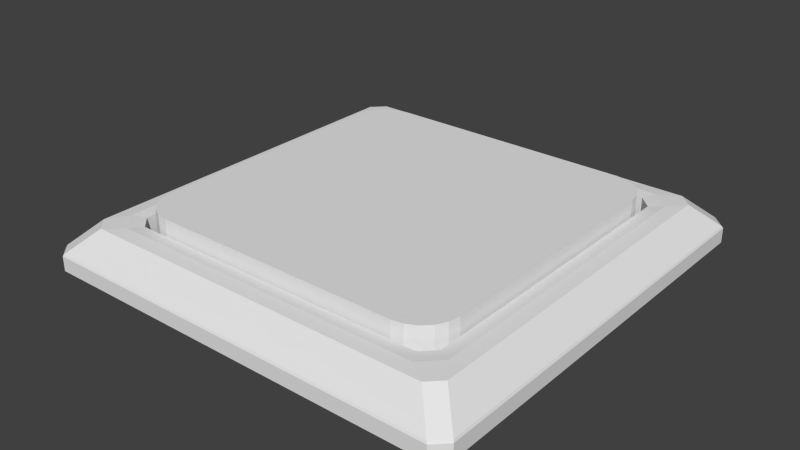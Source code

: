 # Source: Sprungplatte.blend  (saved by Blender 2.76.0; exported with 4.5.12 LTS)
import bpy
from mathutils import Matrix  # noqa: F401  (used for matrix-valued properties, if any)

bpy.ops.wm.read_factory_settings(use_empty=True)
scene = bpy.context.scene
scene.name = 'Scene'

# ---- collections
col_collection_1 = bpy.data.collections.new('Collection 1'); scene.collection.children.link(col_collection_1)

# ---- world
world_world = bpy.data.worlds.new('World'); scene.world = world_world
world_world.color = (0.05088, 0.05088, 0.05088)
world_world.use_sun_shadow = False
world_world.sun_shadow_jitter_overblur = 0.0
world_world.cycles.sampling_method = 'MANUAL'
world_world.cycles.sample_map_resolution = 256

# ---- meshes
me_cube = bpy.data.meshes.new('Cube')
me_cube.from_pydata([(-0.7732, -0.9994, 3.815e-06), (-0.9974, -0.7752, 3.815e-06), (-0.8425, -0.9884, 3.815e-06), (-0.905, -0.9566, 3.815e-06), (-0.9546, -0.907, 3.815e-06), (-0.9864, -0.8445, 3.815e-06), (-0.9974, -0.7752, 2.0), (-0.7732, -0.9994, 2.0), (-0.9864, -0.8445, 2.0), (-0.9546, -0.907, 2.0), (-0.905, -0.9566, 2.0), (-0.8425, -0.9884, 2.0), (-0.9974, 0.7764, 3.815e-06), (-0.7732, 1.001, 3.815e-06), (-0.9864, 0.8457, 3.815e-06), (-0.9546, 0.9082, 3.815e-06), (-0.905, 0.9578, 3.815e-06), (-0.8425, 0.9896, 3.815e-06), (-0.7732, 1.001, 2.0), (-0.9974, 0.7764, 2.0), (-0.8425, 0.9896, 2.0), (-0.905, 0.9578, 2.0), (-0.9546, 0.9082, 2.0), (-0.9864, 0.8457, 2.0), (1.003, -0.7752, 3.815e-06), (0.7784, -0.9994, 3.815e-06), (0.9916, -0.8445, 3.815e-06), (0.9598, -0.907, 3.815e-06), (0.9102, -0.9566, 3.815e-06), (0.8477, -0.9884, 3.815e-06), (0.7784, -0.9994, 2.0), (1.003, -0.7752, 2.0), (0.8477, -0.9884, 2.0), (0.9102, -0.9566, 2.0), (0.9598, -0.907, 2.0), (0.9916, -0.8445, 2.0), (0.7784, 1.001, 3.815e-06), (1.003, 0.7764, 3.815e-06), (0.8477, 0.9896, 3.815e-06), (0.9102, 0.9578, 3.815e-06), (0.9598, 0.9082, 3.815e-06), (0.9916, 0.8457, 3.815e-06), (1.003, 0.7764, 2.0), (0.7784, 1.001, 2.0), (0.9916, 0.8457, 2.0), (0.9598, 0.9082, 2.0), (0.9102, 0.9578, 2.0), (0.8477, 0.9896, 2.0)], [], [(0, 2, 3, 4, 5, 1, 12, 14, 15, 16, 17, 13, 36, 38, 39, 40, 41, 37, 24, 26, 27, 28, 29, 25), (42, 31, 24, 37), (30, 32, 33, 34, 35, 31, 42, 44, 45, 46, 47, 43, 18, 20, 21, 22, 23, 19, 6, 8, 9, 10, 11, 7), (30, 7, 0, 25), (18, 43, 36, 13), (0, 7, 11, 2), (2, 11, 10, 3), (3, 10, 9, 4), (4, 9, 8, 5), (5, 8, 6, 1), (18, 13, 17, 20), (20, 17, 16, 21), (21, 16, 15, 22), (22, 15, 14, 23), (23, 14, 12, 19), (42, 37, 41, 44), (44, 41, 40, 45), (45, 40, 39, 46), (46, 39, 38, 47), (47, 38, 36, 43), (30, 25, 29, 32), (32, 29, 28, 33), (33, 28, 27, 34), (34, 27, 26, 35), (35, 26, 24, 31), (6, 19, 12, 1)])
me_cube.use_remesh_preserve_volume = False
me_cube.use_remesh_preserve_attributes = False
me_cube.use_mirror_vertex_groups = False
me_cube.update()
me_cube_001 = bpy.data.meshes.new('Cube.001')
me_cube_001.from_pydata([(-1.0, -1.0, 0.05479), (-1.0, -1.0, 1.0), (-1.0, 1.0, 0.05479), (-1.0, 1.0, 1.0), (1.0, -1.0, 0.05479), (1.0, -1.0, 1.0), (1.0, 1.0, 0.05479), (1.0, 1.0, 1.0), (-0.8783, -0.8783, 2.439), (-0.8783, 0.8783, 2.439), (0.8783, 0.8783, 2.439), (0.8783, -0.8783, 2.439), (-0.7602, -0.7602, 2.439), (-0.7602, 0.7602, 2.439), (0.7602, 0.7602, 2.439), (0.7602, -0.7602, 2.439), (-0.7602, -0.7602, 0.3525), (-0.7602, 0.7602, 0.3525), (0.7602, 0.7602, 0.3525), (0.7602, -0.7602, 0.3525)], [], [(1, 3, 2, 0), (3, 7, 6, 2), (7, 5, 4, 6), (5, 1, 0, 4), (0, 2, 6, 4), (7, 3, 9, 10), (8, 11, 15, 12), (5, 7, 10, 11), (3, 1, 8, 9), (1, 5, 11, 8), (15, 14, 18, 19), (10, 9, 13, 14), (11, 10, 14, 15), (9, 8, 12, 13), (19, 18, 17, 16), (13, 12, 16, 17), (12, 15, 19, 16), (14, 13, 17, 18)])
me_cube_001.use_remesh_preserve_volume = False
me_cube_001.use_remesh_preserve_attributes = False
me_cube_001.use_mirror_vertex_groups = False
me_cube_001.update()

# ---- objects
ob_cube_001 = bpy.data.objects.new('Cube.001', me_cube)
ob_cube = bpy.data.objects.new('Cube', me_cube_001)

# ---- transforms, parenting, visibility, modifiers, constraints
ob_cube_001.location = (-0.01176, -0.002579, 1.367)
ob_cube_001.scale = (4.542, 4.542, 0.3726)
ob_cube_001.lineart.crease_threshold = 0.0
ob_cube.location = (0.0, 0.0, 0.5)
ob_cube.scale = (6.073, 6.073, 0.5)
ob_cube.lineart.crease_threshold = 0.0
_m = ob_cube.modifiers.new('Bevel', 'BEVEL')
_m.limit_method = 'NONE'
_m.spread = 0.0

# ---- collection membership
col_collection_1.objects.link(ob_cube_001)
col_collection_1.objects.link(ob_cube)

# ---- scene / render settings (as saved in the file)
scene.frame_start = 1; scene.frame_end = 250; scene.frame_set(1)
scene.render.engine = 'BLENDER_EEVEE_NEXT'
scene.render.resolution_percentage = 50
scene.render.dither_intensity = 0.0
scene.cycles.use_denoising = False
scene.cycles.samples = 10
scene.cycles.sampling_pattern = 'TABULATED_SOBOL'
scene.cycles.light_sampling_threshold = 0.0
scene.cycles.use_adaptive_sampling = False
scene.cycles.use_light_tree = False
scene.cycles.blur_glossy = 0.0
scene.cycles.pixel_filter_type = 'GAUSSIAN'
scene.cycles.sample_clamp_indirect = 0.0
scene.view_settings.view_transform = 'Standard'
bpy.context.view_layer.update()

# ---- added for rendering (the .blend has no active camera and no usable light): camera, sun
cam_auto = bpy.data.cameras.new('AutoCamera')
cam_auto.lens = 50.0
cam_auto.sensor_width = 36.0
cam_auto.clip_end = 1000.0
ob_auto_camera = bpy.data.objects.new('AutoCamera', cam_auto)
scene.collection.objects.link(ob_auto_camera)
ob_auto_camera.location = (15.9605, -19.1526, 14.0881)
ob_auto_camera.rotation_euler = (1.09748, -7.21219e-08, 0.694738)
scene.camera = ob_auto_camera
light_auto_sun = bpy.data.lights.new('AutoSun', 'SUN')
light_auto_sun.energy = 3.0
light_auto_sun.angle = 0.0523599
ob_auto_sun = bpy.data.objects.new('AutoSun', light_auto_sun)
scene.collection.objects.link(ob_auto_sun)
ob_auto_sun.rotation_euler = (0.872665, 0.174533, 0.523599)
bpy.context.view_layer.update()
